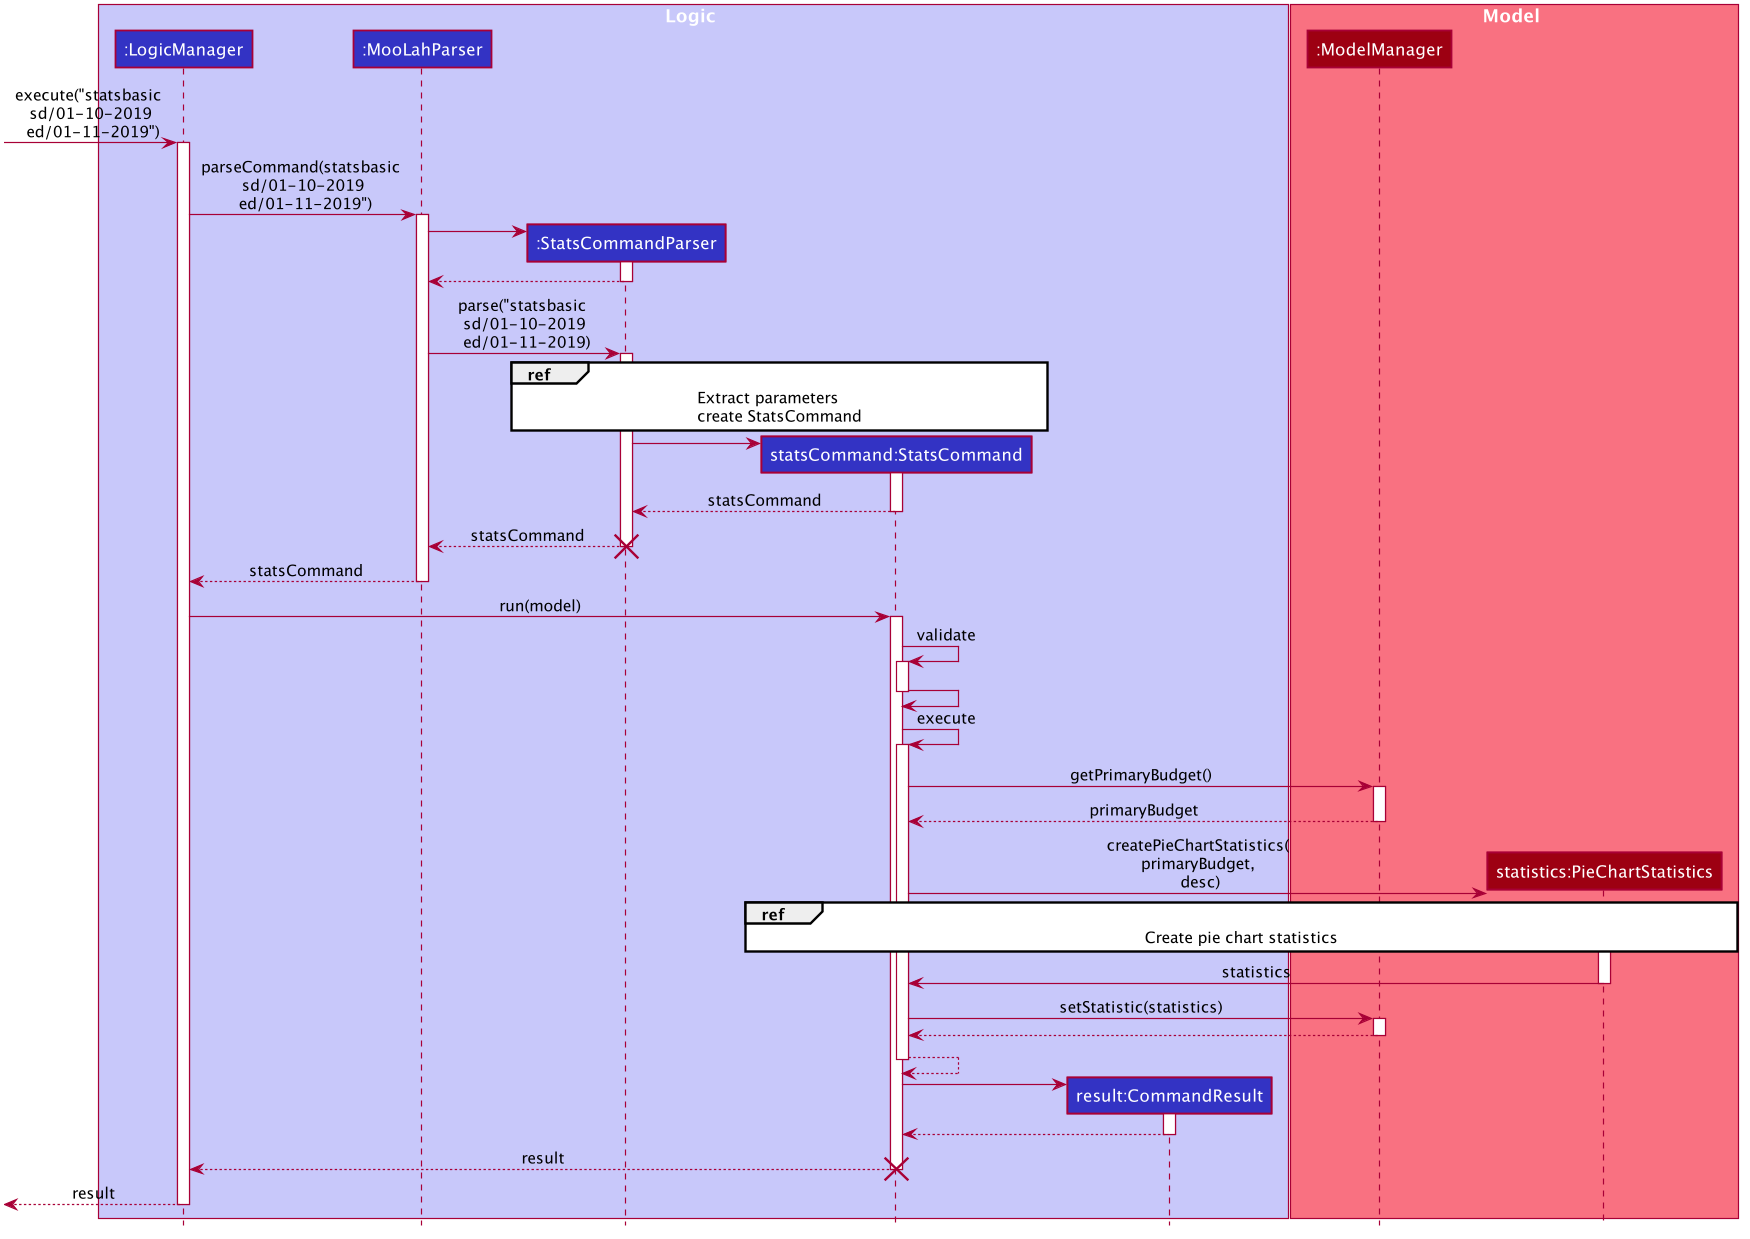

The diagram above was rendered by PlantUML. Its source (embedded in the PNG):
@startuml








skinparam BackgroundColor #FFFFFFF

skinparam Shadowing false

skinparam Class {
    FontColor #FFFFFF
    BorderThickness 1
    BorderColor #FFFFFF
    StereotypeFontColor #FFFFFF
    FontName Arial
}

skinparam Actor {
    BorderColor #000000
    Color #000000
    FontName Arial
}

skinparam Sequence {
    MessageAlign center
    BoxFontSize 15
    BoxPadding 0
    BoxFontColor #FFFFFF
    FontName Arial
}

skinparam Participant {
    FontColor #FFFFFFF
    Padding 20
}

skinparam MinClassWidth 50
skinparam ParticipantPadding 10
skinparam Shadowing false
skinparam DefaultTextAlignment center
skinparam packageStyle Rectangle

hide footbox
hide members
hide circle

box Logic #C8C8FA
participant ":LogicManager" as LogicManager #3333C4
participant ":MooLahParser" as MooLahParser #3333C4
participant ":StatsCommandParser" as StatsCommandParser #3333C4
participant "statsCommand:StatsCommand" as StatsCommand #3333C4
participant "result:CommandResult" as CommandResult #3333C4
end box

box Model #F97181
participant ":ModelManager" as ModelManager #9D0012
participant "statistics:PieChartStatistics" as Statistics #9D0012
end box

[-> LogicManager : execute("statsbasic \n sd/01-10-2019 \n ed/01-11-2019")
activate LogicManager

LogicManager -> MooLahParser : parseCommand(statsbasic \n sd/01-10-2019 \n ed/01-11-2019")
activate MooLahParser

create StatsCommandParser
MooLahParser -> StatsCommandParser
activate StatsCommandParser

StatsCommandParser --> MooLahParser
deactivate StatsCommandParser

MooLahParser -> StatsCommandParser : parse("statsbasic \n sd/01-10-2019 \n ed/01-11-2019)
activate StatsCommandParser



ref over StatsCommandParser, StatsCommand : Extract parameters \ncreate StatsCommand


create StatsCommand
StatsCommandParser -> StatsCommand :
activate StatsCommand

StatsCommand --> StatsCommandParser : statsCommand
deactivate StatsCommand

StatsCommandParser --> MooLahParser : statsCommand
destroy StatsCommandParser





MooLahParser --> LogicManager : statsCommand
deactivate MooLahParser

LogicManager -> StatsCommand : run(model)
activate StatsCommand

StatsCommand -> StatsCommand: validate
activate StatsCommand


StatsCommand -> StatsCommand:
deactivate StatsCommand

StatsCommand -> StatsCommand: execute
activate StatsCommand

StatsCommand -> ModelManager : getPrimaryBudget()
activate ModelManager


ModelManager --> StatsCommand : primaryBudget
deactivate ModelManager

create Statistics
StatsCommand -> Statistics : createPieChartStatistics(\n primaryBudget, \n desc)
activate Statistics

ref over StatsCommand, Statistics : Create pie chart statistics


Statistics -> StatsCommand : statistics
deactivate Statistics


StatsCommand -> ModelManager : setStatistic(statistics)
activate ModelManager

ModelManager --> StatsCommand
deactivate ModelManager

StatsCommand --> StatsCommand
deactivate StatsCommand

create CommandResult
StatsCommand -> CommandResult
activate CommandResult

CommandResult --> StatsCommand :
deactivate CommandResult

StatsCommand --> LogicManager : result
destroy StatsCommand

[<--LogicManager : result
deactivate LogicManager




@enduml